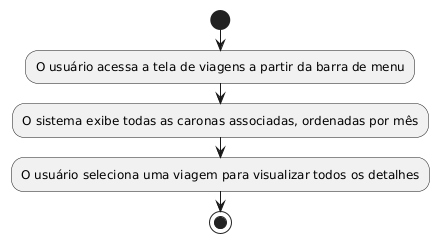

The diagram above was rendered by PlantUML. Its source (embedded in the PNG):
@startuml
|Usuário|
start
:O usuário acessa a tela de viagens a partir da barra de menu;
:O sistema exibe todas as caronas associadas, ordenadas por mês;
:O usuário seleciona uma viagem para visualizar todos os detalhes;
stop
@enduml